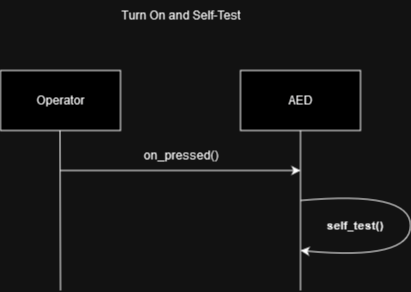

The diagram above was exported from draw.io. Its source (the exported page's mxGraphModel, read from the mxfile embedded in the PNG):
<mxGraphModel dx="2074" dy="1106" grid="1" gridSize="10" guides="1" tooltips="1" connect="1" arrows="1" fold="1" page="1" pageScale="1" pageWidth="850" pageHeight="1100" math="0" shadow="0">
  <root>
    <mxCell id="0" />
    <mxCell id="1" parent="0" />
    <mxCell id="l9T0FLdAShelKDo1oaAy-1" value="" style="rounded=0;whiteSpace=wrap;html=1;" parent="1" vertex="1">
      <mxGeometry x="200" y="260" width="120" height="60" as="geometry" />
    </mxCell>
    <mxCell id="l9T0FLdAShelKDo1oaAy-2" value="" style="rounded=0;whiteSpace=wrap;html=1;" parent="1" vertex="1">
      <mxGeometry x="440" y="260" width="120" height="60" as="geometry" />
    </mxCell>
    <mxCell id="l9T0FLdAShelKDo1oaAy-3" value="" style="endArrow=none;html=1;rounded=0;entryX=0.5;entryY=1;entryDx=0;entryDy=0;" parent="1" target="l9T0FLdAShelKDo1oaAy-2" edge="1">
      <mxGeometry width="50" height="50" relative="1" as="geometry">
        <mxPoint x="500" y="480" as="sourcePoint" />
        <mxPoint x="610" y="760" as="targetPoint" />
      </mxGeometry>
    </mxCell>
    <mxCell id="l9T0FLdAShelKDo1oaAy-4" value="" style="endArrow=none;html=1;rounded=0;entryX=0.5;entryY=1;entryDx=0;entryDy=0;" parent="1" edge="1">
      <mxGeometry width="50" height="50" relative="1" as="geometry">
        <mxPoint x="260" y="480" as="sourcePoint" />
        <mxPoint x="259.5" y="320" as="targetPoint" />
      </mxGeometry>
    </mxCell>
    <mxCell id="l9T0FLdAShelKDo1oaAy-5" value="Operator" style="text;html=1;align=center;verticalAlign=middle;resizable=0;points=[];autosize=1;strokeColor=none;fillColor=none;" parent="1" vertex="1">
      <mxGeometry x="225" y="275" width="70" height="30" as="geometry" />
    </mxCell>
    <mxCell id="l9T0FLdAShelKDo1oaAy-6" value="AED" style="text;html=1;align=center;verticalAlign=middle;resizable=0;points=[];autosize=1;strokeColor=none;fillColor=none;" parent="1" vertex="1">
      <mxGeometry x="475" y="275" width="50" height="30" as="geometry" />
    </mxCell>
    <mxCell id="l9T0FLdAShelKDo1oaAy-7" value="Turn On and Self-Test " style="text;html=1;align=center;verticalAlign=middle;resizable=0;points=[];autosize=1;strokeColor=none;fillColor=none;" parent="1" vertex="1">
      <mxGeometry x="310" y="190" width="140" height="30" as="geometry" />
    </mxCell>
    <mxCell id="l9T0FLdAShelKDo1oaAy-9" value="" style="endArrow=classic;html=1;rounded=0;" parent="1" edge="1">
      <mxGeometry width="50" height="50" relative="1" as="geometry">
        <mxPoint x="260" y="360" as="sourcePoint" />
        <mxPoint x="500" y="360" as="targetPoint" />
      </mxGeometry>
    </mxCell>
    <mxCell id="l9T0FLdAShelKDo1oaAy-10" value="on_pressed()" style="text;html=1;align=center;verticalAlign=middle;resizable=0;points=[];autosize=1;strokeColor=none;fillColor=none;" parent="1" vertex="1">
      <mxGeometry x="330" y="330" width="100" height="30" as="geometry" />
    </mxCell>
    <mxCell id="l9T0FLdAShelKDo1oaAy-13" value="" style="endArrow=classic;html=1;curved=1;" parent="1" edge="1">
      <mxGeometry width="50" height="50" relative="1" as="geometry">
        <mxPoint x="500" y="390" as="sourcePoint" />
        <mxPoint x="500" y="440" as="targetPoint" />
        <Array as="points">
          <mxPoint x="610" y="380" />
          <mxPoint x="610" y="450" />
        </Array>
      </mxGeometry>
    </mxCell>
    <mxCell id="l9T0FLdAShelKDo1oaAy-14" value="&lt;div align=&quot;center&quot; style=&quot;font-size: 11px;&quot;&gt;&lt;b&gt;&lt;font style=&quot;font-size: 11px;&quot;&gt;self_test()&lt;/font&gt;&lt;/b&gt;&lt;/div&gt;" style="text;html=1;strokeColor=none;fillColor=none;align=center;verticalAlign=middle;whiteSpace=wrap;rounded=0;" parent="1" vertex="1">
      <mxGeometry x="500" y="400" width="110" height="30" as="geometry" />
    </mxCell>
  </root>
</mxGraphModel>